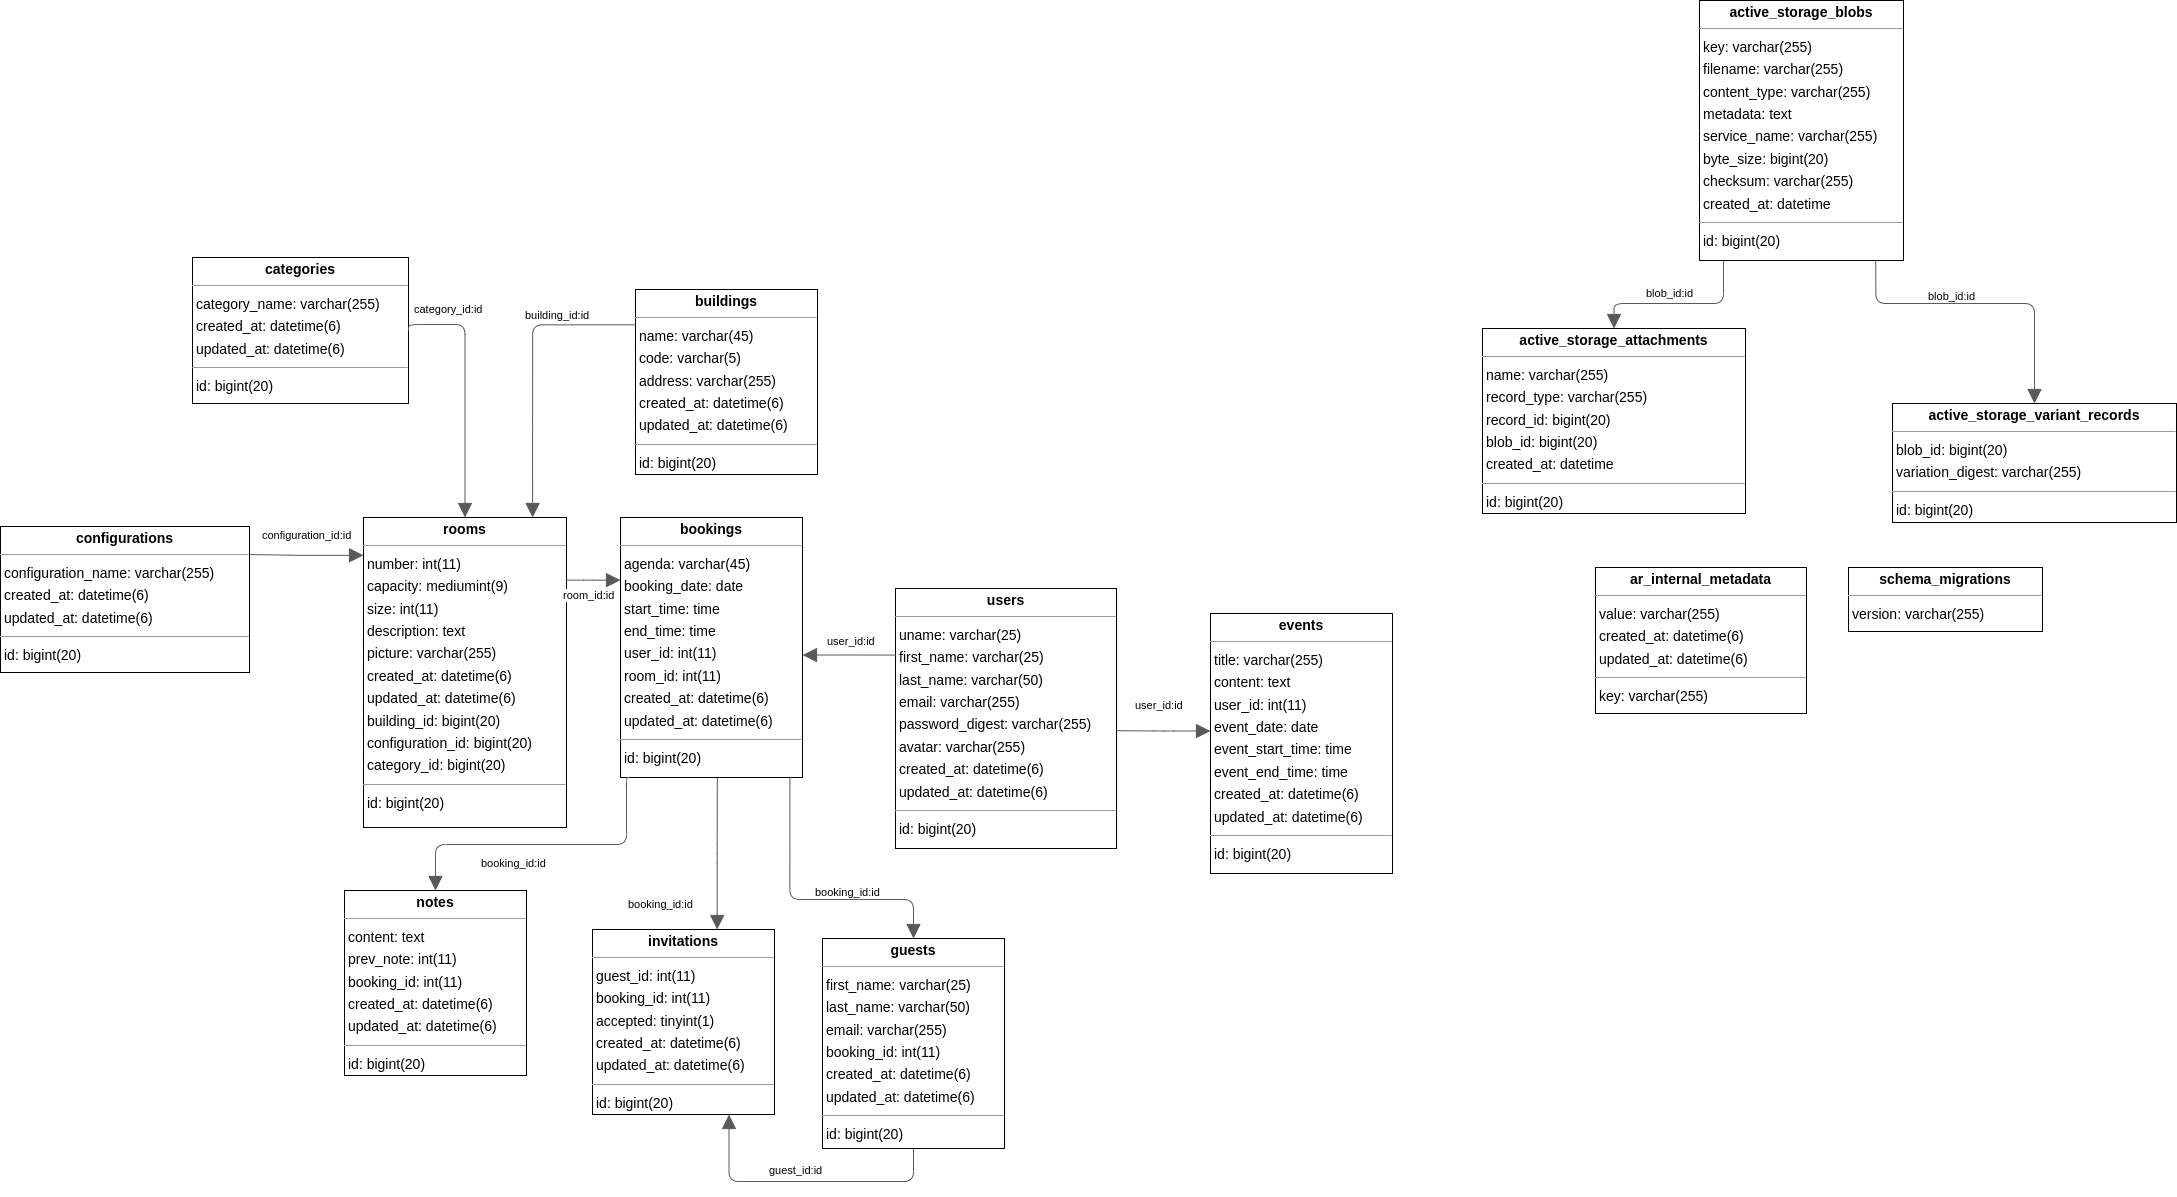

The diagram above was exported from draw.io. Its source (the exported page's mxGraphModel, read from the mxfile embedded in the PNG):
<mxGraphModel dx="3170" dy="1857" grid="1" gridSize="10" guides="1" tooltips="1" connect="1" arrows="1" fold="1" page="0" pageScale="1" pageWidth="850" pageHeight="1100" background="none" math="0" shadow="0">
  <root>
    <mxCell id="0" />
    <mxCell id="1" parent="0" />
    <mxCell id="node8" value="&lt;p style=&quot;margin:0px;margin-top:4px;text-align:center;&quot;&gt;&lt;b&gt;active_storage_attachments&lt;/b&gt;&lt;/p&gt;&lt;hr size=&quot;1&quot;/&gt;&lt;p style=&quot;margin:0 0 0 4px;line-height:1.6;&quot;&gt; name: varchar(255)&lt;br/&gt; record_type: varchar(255)&lt;br/&gt; record_id: bigint(20)&lt;br/&gt; blob_id: bigint(20)&lt;br/&gt; created_at: datetime&lt;/p&gt;&lt;hr size=&quot;1&quot;/&gt;&lt;p style=&quot;margin:0 0 0 4px;line-height:1.6;&quot;&gt; id: bigint(20)&lt;/p&gt;" style="verticalAlign=top;align=left;overflow=fill;fontSize=14;fontFamily=Helvetica;html=1;rounded=0;shadow=0;comic=0;labelBackgroundColor=none;strokeWidth=1;" parent="1" vertex="1">
      <mxGeometry x="1052" y="155" width="263" height="185" as="geometry" />
    </mxCell>
    <mxCell id="node7" value="&lt;p style=&quot;margin:0px;margin-top:4px;text-align:center;&quot;&gt;&lt;b&gt;active_storage_blobs&lt;/b&gt;&lt;/p&gt;&lt;hr size=&quot;1&quot;/&gt;&lt;p style=&quot;margin:0 0 0 4px;line-height:1.6;&quot;&gt; key: varchar(255)&lt;br/&gt; filename: varchar(255)&lt;br/&gt; content_type: varchar(255)&lt;br/&gt; metadata: text&lt;br/&gt; service_name: varchar(255)&lt;br/&gt; byte_size: bigint(20)&lt;br/&gt; checksum: varchar(255)&lt;br/&gt; created_at: datetime&lt;/p&gt;&lt;hr size=&quot;1&quot;/&gt;&lt;p style=&quot;margin:0 0 0 4px;line-height:1.6;&quot;&gt; id: bigint(20)&lt;/p&gt;" style="verticalAlign=top;align=left;overflow=fill;fontSize=14;fontFamily=Helvetica;html=1;rounded=0;shadow=0;comic=0;labelBackgroundColor=none;strokeWidth=1;" parent="1" vertex="1">
      <mxGeometry x="1269" y="-173" width="204" height="260" as="geometry" />
    </mxCell>
    <mxCell id="node13" value="&lt;p style=&quot;margin:0px;margin-top:4px;text-align:center;&quot;&gt;&lt;b&gt;active_storage_variant_records&lt;/b&gt;&lt;/p&gt;&lt;hr size=&quot;1&quot;/&gt;&lt;p style=&quot;margin:0 0 0 4px;line-height:1.6;&quot;&gt; blob_id: bigint(20)&lt;br/&gt; variation_digest: varchar(255)&lt;/p&gt;&lt;hr size=&quot;1&quot;/&gt;&lt;p style=&quot;margin:0 0 0 4px;line-height:1.6;&quot;&gt; id: bigint(20)&lt;/p&gt;" style="verticalAlign=top;align=left;overflow=fill;fontSize=14;fontFamily=Helvetica;html=1;rounded=0;shadow=0;comic=0;labelBackgroundColor=none;strokeWidth=1;" parent="1" vertex="1">
      <mxGeometry x="1462" y="230" width="284" height="119" as="geometry" />
    </mxCell>
    <mxCell id="node1" value="&lt;p style=&quot;margin:0px;margin-top:4px;text-align:center;&quot;&gt;&lt;b&gt;ar_internal_metadata&lt;/b&gt;&lt;/p&gt;&lt;hr size=&quot;1&quot;/&gt;&lt;p style=&quot;margin:0 0 0 4px;line-height:1.6;&quot;&gt; value: varchar(255)&lt;br/&gt; created_at: datetime(6)&lt;br/&gt; updated_at: datetime(6)&lt;/p&gt;&lt;hr size=&quot;1&quot;/&gt;&lt;p style=&quot;margin:0 0 0 4px;line-height:1.6;&quot;&gt; key: varchar(255)&lt;/p&gt;" style="verticalAlign=top;align=left;overflow=fill;fontSize=14;fontFamily=Helvetica;html=1;rounded=0;shadow=0;comic=0;labelBackgroundColor=none;strokeWidth=1;" parent="1" vertex="1">
      <mxGeometry x="1165" y="394" width="211" height="146" as="geometry" />
    </mxCell>
    <mxCell id="node10" value="&lt;p style=&quot;margin:0px;margin-top:4px;text-align:center;&quot;&gt;&lt;b&gt;bookings&lt;/b&gt;&lt;/p&gt;&lt;hr size=&quot;1&quot;/&gt;&lt;p style=&quot;margin:0 0 0 4px;line-height:1.6;&quot;&gt; agenda: varchar(45)&lt;br/&gt; booking_date: date&lt;br/&gt; start_time: time&lt;br/&gt; end_time: time&lt;br/&gt; user_id: int(11)&lt;br/&gt; room_id: int(11)&lt;br/&gt; created_at: datetime(6)&lt;br/&gt; updated_at: datetime(6)&lt;/p&gt;&lt;hr size=&quot;1&quot;/&gt;&lt;p style=&quot;margin:0 0 0 4px;line-height:1.6;&quot;&gt; id: bigint(20)&lt;/p&gt;" style="verticalAlign=top;align=left;overflow=fill;fontSize=14;fontFamily=Helvetica;html=1;rounded=0;shadow=0;comic=0;labelBackgroundColor=none;strokeWidth=1;" parent="1" vertex="1">
      <mxGeometry x="190" y="344" width="182" height="260" as="geometry" />
    </mxCell>
    <mxCell id="node5" value="&lt;p style=&quot;margin:0px;margin-top:4px;text-align:center;&quot;&gt;&lt;b&gt;buildings&lt;/b&gt;&lt;/p&gt;&lt;hr size=&quot;1&quot;/&gt;&lt;p style=&quot;margin:0 0 0 4px;line-height:1.6;&quot;&gt; name: varchar(45)&lt;br/&gt; code: varchar(5)&lt;br/&gt; address: varchar(255)&lt;br/&gt; created_at: datetime(6)&lt;br/&gt; updated_at: datetime(6)&lt;/p&gt;&lt;hr size=&quot;1&quot;/&gt;&lt;p style=&quot;margin:0 0 0 4px;line-height:1.6;&quot;&gt; id: bigint(20)&lt;/p&gt;" style="verticalAlign=top;align=left;overflow=fill;fontSize=14;fontFamily=Helvetica;html=1;rounded=0;shadow=0;comic=0;labelBackgroundColor=none;strokeWidth=1;" parent="1" vertex="1">
      <mxGeometry x="205" y="116" width="182" height="185" as="geometry" />
    </mxCell>
    <mxCell id="node0" value="&lt;p style=&quot;margin:0px;margin-top:4px;text-align:center;&quot;&gt;&lt;b&gt;categories&lt;/b&gt;&lt;/p&gt;&lt;hr size=&quot;1&quot;/&gt;&lt;p style=&quot;margin:0 0 0 4px;line-height:1.6;&quot;&gt; category_name: varchar(255)&lt;br/&gt; created_at: datetime(6)&lt;br/&gt; updated_at: datetime(6)&lt;/p&gt;&lt;hr size=&quot;1&quot;/&gt;&lt;p style=&quot;margin:0 0 0 4px;line-height:1.6;&quot;&gt; id: bigint(20)&lt;/p&gt;" style="verticalAlign=top;align=left;overflow=fill;fontSize=14;fontFamily=Helvetica;html=1;rounded=0;shadow=0;comic=0;labelBackgroundColor=none;strokeWidth=1;" parent="1" vertex="1">
      <mxGeometry x="-238" y="84" width="216" height="146" as="geometry" />
    </mxCell>
    <mxCell id="node14" value="&lt;p style=&quot;margin:0px;margin-top:4px;text-align:center;&quot;&gt;&lt;b&gt;configurations&lt;/b&gt;&lt;/p&gt;&lt;hr size=&quot;1&quot;/&gt;&lt;p style=&quot;margin:0 0 0 4px;line-height:1.6;&quot;&gt; configuration_name: varchar(255)&lt;br/&gt; created_at: datetime(6)&lt;br/&gt; updated_at: datetime(6)&lt;/p&gt;&lt;hr size=&quot;1&quot;/&gt;&lt;p style=&quot;margin:0 0 0 4px;line-height:1.6;&quot;&gt; id: bigint(20)&lt;/p&gt;" style="verticalAlign=top;align=left;overflow=fill;fontSize=14;fontFamily=Helvetica;html=1;rounded=0;shadow=0;comic=0;labelBackgroundColor=none;strokeWidth=1;" parent="1" vertex="1">
      <mxGeometry x="-430" y="353" width="249" height="146" as="geometry" />
    </mxCell>
    <mxCell id="node12" value="&lt;p style=&quot;margin:0px;margin-top:4px;text-align:center;&quot;&gt;&lt;b&gt;events&lt;/b&gt;&lt;/p&gt;&lt;hr size=&quot;1&quot;/&gt;&lt;p style=&quot;margin:0 0 0 4px;line-height:1.6;&quot;&gt; title: varchar(255)&lt;br/&gt; content: text&lt;br/&gt; user_id: int(11)&lt;br/&gt; event_date: date&lt;br/&gt; event_start_time: time&lt;br/&gt; event_end_time: time&lt;br/&gt; created_at: datetime(6)&lt;br/&gt; updated_at: datetime(6)&lt;/p&gt;&lt;hr size=&quot;1&quot;/&gt;&lt;p style=&quot;margin:0 0 0 4px;line-height:1.6;&quot;&gt; id: bigint(20)&lt;/p&gt;" style="verticalAlign=top;align=left;overflow=fill;fontSize=14;fontFamily=Helvetica;html=1;rounded=0;shadow=0;comic=0;labelBackgroundColor=none;strokeWidth=1;" parent="1" vertex="1">
      <mxGeometry x="780" y="440" width="182" height="260" as="geometry" />
    </mxCell>
    <mxCell id="node11" value="&lt;p style=&quot;margin:0px;margin-top:4px;text-align:center;&quot;&gt;&lt;b&gt;guests&lt;/b&gt;&lt;/p&gt;&lt;hr size=&quot;1&quot;/&gt;&lt;p style=&quot;margin:0 0 0 4px;line-height:1.6;&quot;&gt; first_name: varchar(25)&lt;br/&gt; last_name: varchar(50)&lt;br/&gt; email: varchar(255)&lt;br/&gt; booking_id: int(11)&lt;br/&gt; created_at: datetime(6)&lt;br/&gt; updated_at: datetime(6)&lt;/p&gt;&lt;hr size=&quot;1&quot;/&gt;&lt;p style=&quot;margin:0 0 0 4px;line-height:1.6;&quot;&gt; id: bigint(20)&lt;/p&gt;" style="verticalAlign=top;align=left;overflow=fill;fontSize=14;fontFamily=Helvetica;html=1;rounded=0;shadow=0;comic=0;labelBackgroundColor=none;strokeWidth=1;" parent="1" vertex="1">
      <mxGeometry x="392" y="765" width="182" height="210" as="geometry" />
    </mxCell>
    <mxCell id="node3" value="&lt;p style=&quot;margin:0px;margin-top:4px;text-align:center;&quot;&gt;&lt;b&gt;invitations&lt;/b&gt;&lt;/p&gt;&lt;hr size=&quot;1&quot;/&gt;&lt;p style=&quot;margin:0 0 0 4px;line-height:1.6;&quot;&gt; guest_id: int(11)&lt;br/&gt; booking_id: int(11)&lt;br/&gt; accepted: tinyint(1)&lt;br/&gt; created_at: datetime(6)&lt;br/&gt; updated_at: datetime(6)&lt;/p&gt;&lt;hr size=&quot;1&quot;/&gt;&lt;p style=&quot;margin:0 0 0 4px;line-height:1.6;&quot;&gt; id: bigint(20)&lt;/p&gt;" style="verticalAlign=top;align=left;overflow=fill;fontSize=14;fontFamily=Helvetica;html=1;rounded=0;shadow=0;comic=0;labelBackgroundColor=none;strokeWidth=1;" parent="1" vertex="1">
      <mxGeometry x="162" y="756" width="182" height="185" as="geometry" />
    </mxCell>
    <mxCell id="node6" value="&lt;p style=&quot;margin:0px;margin-top:4px;text-align:center;&quot;&gt;&lt;b&gt;notes&lt;/b&gt;&lt;/p&gt;&lt;hr size=&quot;1&quot;/&gt;&lt;p style=&quot;margin:0 0 0 4px;line-height:1.6;&quot;&gt; content: text&lt;br/&gt; prev_note: int(11)&lt;br/&gt; booking_id: int(11)&lt;br/&gt; created_at: datetime(6)&lt;br/&gt; updated_at: datetime(6)&lt;/p&gt;&lt;hr size=&quot;1&quot;/&gt;&lt;p style=&quot;margin:0 0 0 4px;line-height:1.6;&quot;&gt; id: bigint(20)&lt;/p&gt;" style="verticalAlign=top;align=left;overflow=fill;fontSize=14;fontFamily=Helvetica;html=1;rounded=0;shadow=0;comic=0;labelBackgroundColor=none;strokeWidth=1;" parent="1" vertex="1">
      <mxGeometry x="-86" y="717" width="182" height="185" as="geometry" />
    </mxCell>
    <mxCell id="node4" value="&lt;p style=&quot;margin:0px;margin-top:4px;text-align:center;&quot;&gt;&lt;b&gt;rooms&lt;/b&gt;&lt;/p&gt;&lt;hr size=&quot;1&quot;/&gt;&lt;p style=&quot;margin:0 0 0 4px;line-height:1.6;&quot;&gt; number: int(11)&lt;br/&gt; capacity: mediumint(9)&lt;br/&gt; size: int(11)&lt;br/&gt; description: text&lt;br/&gt; picture: varchar(255)&lt;br/&gt; created_at: datetime(6)&lt;br/&gt; updated_at: datetime(6)&lt;br/&gt; building_id: bigint(20)&lt;br/&gt; configuration_id: bigint(20)&lt;br/&gt; category_id: bigint(20)&lt;/p&gt;&lt;hr size=&quot;1&quot;/&gt;&lt;p style=&quot;margin:0 0 0 4px;line-height:1.6;&quot;&gt; id: bigint(20)&lt;/p&gt;" style="verticalAlign=top;align=left;overflow=fill;fontSize=14;fontFamily=Helvetica;html=1;rounded=0;shadow=0;comic=0;labelBackgroundColor=none;strokeWidth=1;" parent="1" vertex="1">
      <mxGeometry x="-67" y="344" width="203" height="310" as="geometry" />
    </mxCell>
    <mxCell id="node2" value="&lt;p style=&quot;margin:0px;margin-top:4px;text-align:center;&quot;&gt;&lt;b&gt;schema_migrations&lt;/b&gt;&lt;/p&gt;&lt;hr size=&quot;1&quot;/&gt;&lt;p style=&quot;margin:0 0 0 4px;line-height:1.6;&quot;&gt; version: varchar(255)&lt;/p&gt;" style="verticalAlign=top;align=left;overflow=fill;fontSize=14;fontFamily=Helvetica;html=1;rounded=0;shadow=0;comic=0;labelBackgroundColor=none;strokeWidth=1;" parent="1" vertex="1">
      <mxGeometry x="1418" y="394" width="194" height="64" as="geometry" />
    </mxCell>
    <mxCell id="node9" value="&lt;p style=&quot;margin:0px;margin-top:4px;text-align:center;&quot;&gt;&lt;b&gt;users&lt;/b&gt;&lt;/p&gt;&lt;hr size=&quot;1&quot;/&gt;&lt;p style=&quot;margin:0 0 0 4px;line-height:1.6;&quot;&gt; uname: varchar(25)&lt;br/&gt; first_name: varchar(25)&lt;br/&gt; last_name: varchar(50)&lt;br/&gt; email: varchar(255)&lt;br/&gt; password_digest: varchar(255)&lt;br/&gt; avatar: varchar(255)&lt;br/&gt; created_at: datetime(6)&lt;br/&gt; updated_at: datetime(6)&lt;/p&gt;&lt;hr size=&quot;1&quot;/&gt;&lt;p style=&quot;margin:0 0 0 4px;line-height:1.6;&quot;&gt; id: bigint(20)&lt;/p&gt;" style="verticalAlign=top;align=left;overflow=fill;fontSize=14;fontFamily=Helvetica;html=1;rounded=0;shadow=0;comic=0;labelBackgroundColor=none;strokeWidth=1;" parent="1" vertex="1">
      <mxGeometry x="465" y="415" width="221" height="260" as="geometry" />
    </mxCell>
    <mxCell id="edge10" value="" style="html=1;rounded=1;edgeStyle=orthogonalEdgeStyle;dashed=0;startArrow=block;startSize=12;endArrow=none;strokeColor=#595959;exitX=0.500;exitY=0.000;exitDx=0;exitDy=0;entryX=0.122;entryY=1.003;entryDx=0;entryDy=0;" parent="1" source="node8" target="node7" edge="1">
      <mxGeometry width="50" height="50" relative="1" as="geometry">
        <Array as="points">
          <mxPoint x="1183" y="130" />
          <mxPoint x="1293" y="130" />
        </Array>
      </mxGeometry>
    </mxCell>
    <mxCell id="label62" value="blob_id:id" style="edgeLabel;resizable=0;html=1;align=left;verticalAlign=top;strokeColor=default;" parent="edge10" vertex="1" connectable="0">
      <mxGeometry x="1214" y="107" as="geometry" />
    </mxCell>
    <mxCell id="edge5" value="" style="html=1;rounded=1;edgeStyle=orthogonalEdgeStyle;dashed=0;startArrow=block;startSize=12;endArrow=none;strokeColor=#595959;exitX=0.500;exitY=0.000;exitDx=0;exitDy=0;entryX=0.864;entryY=1.000;entryDx=0;entryDy=0;" parent="1" source="node13" target="node7" edge="1">
      <mxGeometry width="50" height="50" relative="1" as="geometry">
        <Array as="points">
          <mxPoint x="1604" y="130" />
          <mxPoint x="1445" y="130" />
        </Array>
      </mxGeometry>
    </mxCell>
    <mxCell id="label32" value="blob_id:id" style="edgeLabel;resizable=0;html=1;align=left;verticalAlign=top;strokeColor=default;" parent="edge5" vertex="1" connectable="0">
      <mxGeometry x="1496" y="110" as="geometry" />
    </mxCell>
    <mxCell id="edge8" value="" style="html=1;rounded=1;edgeStyle=orthogonalEdgeStyle;dashed=0;startArrow=block;startSize=12;endArrow=none;strokeColor=#595959;exitX=0.000;exitY=0.241;exitDx=0;exitDy=0;entryX=1.000;entryY=0.202;entryDx=0;entryDy=0;" parent="1" source="node10" target="node4" edge="1">
      <mxGeometry width="50" height="50" relative="1" as="geometry">
        <Array as="points" />
      </mxGeometry>
    </mxCell>
    <mxCell id="label50" value="room_id:id" style="edgeLabel;resizable=0;html=1;align=left;verticalAlign=top;strokeColor=default;" parent="edge8" vertex="1" connectable="0">
      <mxGeometry x="131" y="409" as="geometry" />
    </mxCell>
    <mxCell id="edge2" value="" style="html=1;rounded=1;edgeStyle=orthogonalEdgeStyle;dashed=0;startArrow=block;startSize=12;endArrow=none;strokeColor=#595959;exitX=1.000;exitY=0.529;exitDx=0;exitDy=0;entryX=0.000;entryY=0.256;entryDx=0;entryDy=0;" parent="1" source="node10" target="node9" edge="1">
      <mxGeometry width="50" height="50" relative="1" as="geometry">
        <Array as="points" />
      </mxGeometry>
    </mxCell>
    <mxCell id="label14" value="user_id:id" style="edgeLabel;resizable=0;html=1;align=left;verticalAlign=top;strokeColor=default;" parent="edge2" vertex="1" connectable="0">
      <mxGeometry x="395" y="455" as="geometry" />
    </mxCell>
    <mxCell id="edge9" value="" style="html=1;rounded=1;edgeStyle=orthogonalEdgeStyle;dashed=0;startArrow=block;startSize=12;endArrow=none;strokeColor=#595959;exitX=0.000;exitY=0.452;exitDx=0;exitDy=0;entryX=1.000;entryY=0.547;entryDx=0;entryDy=0;" parent="1" source="node12" target="node9" edge="1">
      <mxGeometry width="50" height="50" relative="1" as="geometry">
        <Array as="points" />
      </mxGeometry>
    </mxCell>
    <mxCell id="label56" value="user_id:id" style="edgeLabel;resizable=0;html=1;align=left;verticalAlign=top;strokeColor=default;" parent="edge9" vertex="1" connectable="0">
      <mxGeometry x="703" y="519" as="geometry" />
    </mxCell>
    <mxCell id="edge4" value="" style="html=1;rounded=1;edgeStyle=orthogonalEdgeStyle;dashed=0;startArrow=block;startSize=12;endArrow=none;strokeColor=#595959;exitX=0.500;exitY=0.000;exitDx=0;exitDy=0;entryX=0.937;entryY=1.007;entryDx=0;entryDy=0;" parent="1" source="node11" target="node10" edge="1">
      <mxGeometry width="50" height="50" relative="1" as="geometry">
        <Array as="points">
          <mxPoint x="483" y="726" />
          <mxPoint x="360" y="726" />
        </Array>
      </mxGeometry>
    </mxCell>
    <mxCell id="label26" value="booking_id:id" style="edgeLabel;resizable=0;html=1;align=left;verticalAlign=top;strokeColor=default;" parent="edge4" vertex="1" connectable="0">
      <mxGeometry x="383" y="706" as="geometry" />
    </mxCell>
    <mxCell id="edge7" value="" style="html=1;rounded=1;edgeStyle=orthogonalEdgeStyle;dashed=0;startArrow=block;startSize=12;endArrow=none;strokeColor=#595959;exitX=0.685;exitY=0.000;exitDx=0;exitDy=0;entryX=0.532;entryY=1.000;entryDx=0;entryDy=0;" parent="1" source="node3" target="node10" edge="1">
      <mxGeometry width="50" height="50" relative="1" as="geometry">
        <Array as="points" />
      </mxGeometry>
    </mxCell>
    <mxCell id="label44" value="booking_id:id" style="edgeLabel;resizable=0;html=1;align=left;verticalAlign=top;strokeColor=default;" parent="edge7" vertex="1" connectable="0">
      <mxGeometry x="196" y="718" as="geometry" />
    </mxCell>
    <mxCell id="edge1" value="" style="html=1;rounded=1;edgeStyle=orthogonalEdgeStyle;dashed=0;startArrow=block;startSize=12;endArrow=none;strokeColor=#595959;exitX=0.750;exitY=1.000;exitDx=0;exitDy=0;entryX=0.500;entryY=1.000;entryDx=0;entryDy=0;" parent="1" source="node3" target="node11" edge="1">
      <mxGeometry width="50" height="50" relative="1" as="geometry">
        <Array as="points">
          <mxPoint x="298" y="1008" />
          <mxPoint x="483" y="1008" />
        </Array>
      </mxGeometry>
    </mxCell>
    <mxCell id="label8" value="guest_id:id" style="edgeLabel;resizable=0;html=1;align=left;verticalAlign=top;strokeColor=default;" parent="edge1" vertex="1" connectable="0">
      <mxGeometry x="337" y="984" as="geometry" />
    </mxCell>
    <mxCell id="edge0" value="" style="html=1;rounded=1;edgeStyle=orthogonalEdgeStyle;dashed=0;startArrow=block;startSize=12;endArrow=none;strokeColor=#595959;exitX=0.500;exitY=0.000;exitDx=0;exitDy=0;entryX=0.034;entryY=1.014;entryDx=0;entryDy=0;" parent="1" source="node6" target="node10" edge="1">
      <mxGeometry width="50" height="50" relative="1" as="geometry">
        <Array as="points">
          <mxPoint x="5" y="671" />
          <mxPoint x="196" y="671" />
        </Array>
      </mxGeometry>
    </mxCell>
    <mxCell id="label2" value="booking_id:id" style="edgeLabel;resizable=0;html=1;align=left;verticalAlign=top;strokeColor=default;" parent="edge0" vertex="1" connectable="0">
      <mxGeometry x="49" y="677" as="geometry" />
    </mxCell>
    <mxCell id="edge3" value="" style="html=1;rounded=1;edgeStyle=orthogonalEdgeStyle;dashed=0;startArrow=block;startSize=12;endArrow=none;strokeColor=#595959;exitX=0.833;exitY=0.000;exitDx=0;exitDy=0;entryX=0.000;entryY=0.191;entryDx=0;entryDy=0;" parent="1" source="node4" target="node5" edge="1">
      <mxGeometry width="50" height="50" relative="1" as="geometry">
        <Array as="points">
          <mxPoint x="102" y="151" />
        </Array>
      </mxGeometry>
    </mxCell>
    <mxCell id="label20" value="building_id:id" style="edgeLabel;resizable=0;html=1;align=left;verticalAlign=top;strokeColor=default;" parent="edge3" vertex="1" connectable="0">
      <mxGeometry x="93" y="129" as="geometry" />
    </mxCell>
    <mxCell id="edge6" value="" style="html=1;rounded=1;edgeStyle=orthogonalEdgeStyle;dashed=0;startArrow=block;startSize=12;endArrow=none;strokeColor=#595959;exitX=0.500;exitY=0.000;exitDx=0;exitDy=0;entryX=1.000;entryY=0.500;entryDx=0;entryDy=0;" parent="1" source="node4" target="node0" edge="1">
      <mxGeometry width="50" height="50" relative="1" as="geometry">
        <Array as="points">
          <mxPoint x="34" y="151" />
        </Array>
      </mxGeometry>
    </mxCell>
    <mxCell id="label38" value="category_id:id" style="edgeLabel;resizable=0;html=1;align=left;verticalAlign=top;strokeColor=default;" parent="edge6" vertex="1" connectable="0">
      <mxGeometry x="-18" y="123" as="geometry" />
    </mxCell>
    <mxCell id="edge11" value="" style="html=1;rounded=1;edgeStyle=orthogonalEdgeStyle;dashed=0;startArrow=block;startSize=12;endArrow=none;strokeColor=#595959;exitX=0.000;exitY=0.122;exitDx=0;exitDy=0;entryX=1.000;entryY=0.192;entryDx=0;entryDy=0;" parent="1" source="node4" target="node14" edge="1">
      <mxGeometry width="50" height="50" relative="1" as="geometry">
        <Array as="points">
          <mxPoint x="-130" y="382" />
        </Array>
      </mxGeometry>
    </mxCell>
    <mxCell id="label68" value="configuration_id:id" style="edgeLabel;resizable=0;html=1;align=left;verticalAlign=top;strokeColor=default;" parent="edge11" vertex="1" connectable="0">
      <mxGeometry x="-170" y="349" as="geometry" />
    </mxCell>
  </root>
</mxGraphModel>